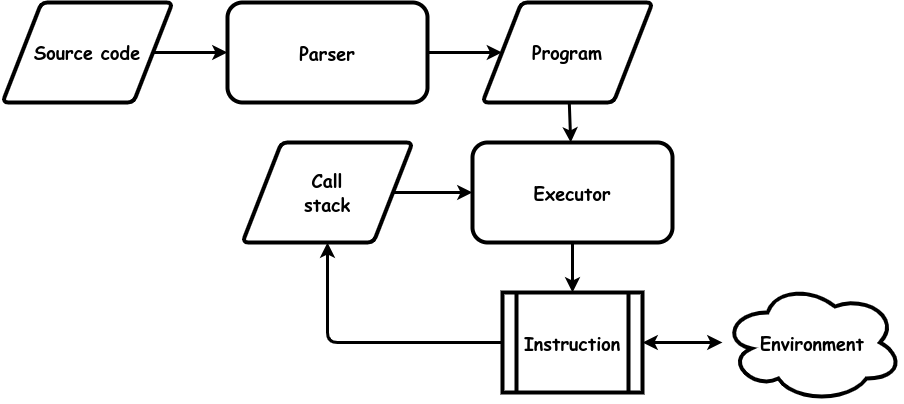

The diagram above was exported from draw.io. Its source (the exported page's mxGraphModel, read from the mxfile embedded in the PNG):
<mxGraphModel dx="1434" dy="723" grid="1" gridSize="10" guides="1" tooltips="1" connect="1" arrows="1" fold="1" page="1" pageScale="1" pageWidth="850" pageHeight="1100" math="0" shadow="0">
  <root>
    <mxCell id="0" />
    <mxCell id="1" parent="0" />
    <mxCell id="tv9WC5lIYfzOwHDltbdf-3" value="&lt;font face=&quot;Comic Sans MS&quot; style=&quot;font-size: 18px;&quot;&gt;Call&lt;br&gt;stack&lt;br&gt;&lt;/font&gt;" style="shape=parallelogram;html=1;strokeWidth=4;perimeter=parallelogramPerimeter;whiteSpace=wrap;rounded=1;arcSize=12;size=0.23;fontStyle=1;fontSize=18;" parent="1" vertex="1">
      <mxGeometry x="350" y="260" width="170" height="100" as="geometry" />
    </mxCell>
    <mxCell id="tv9WC5lIYfzOwHDltbdf-8" value="&lt;b style=&quot;font-size: 18px;&quot;&gt;Executor&lt;br&gt;&lt;/b&gt;" style="rounded=1;whiteSpace=wrap;html=1;strokeWidth=4;fontFamily=Comic Sans MS;fontSize=18;" parent="1" vertex="1">
      <mxGeometry x="580" y="260" width="200" height="100" as="geometry" />
    </mxCell>
    <mxCell id="L0PYxBQIbFbVqTzxwkQ5-1" value="" style="endArrow=none;startArrow=classic;html=1;rounded=0;strokeWidth=3;endFill=0;" parent="1" source="RERQCJBcEq8R5nZOyFl8-2" target="L0PYxBQIbFbVqTzxwkQ5-9" edge="1">
      <mxGeometry width="50" height="50" relative="1" as="geometry">
        <mxPoint x="950" y="100" as="sourcePoint" />
        <mxPoint x="680" y="310" as="targetPoint" />
      </mxGeometry>
    </mxCell>
    <mxCell id="L0PYxBQIbFbVqTzxwkQ5-7" value="" style="endArrow=none;startArrow=classic;html=1;rounded=0;strokeWidth=3;endFill=0;" parent="1" source="tv9WC5lIYfzOwHDltbdf-8" target="tv9WC5lIYfzOwHDltbdf-3" edge="1">
      <mxGeometry width="50" height="50" relative="1" as="geometry">
        <mxPoint x="590" y="332.46" as="sourcePoint" />
        <mxPoint x="420" y="332" as="targetPoint" />
      </mxGeometry>
    </mxCell>
    <mxCell id="L0PYxBQIbFbVqTzxwkQ5-9" value="&lt;font face=&quot;Comic Sans MS&quot; style=&quot;font-size: 18px;&quot;&gt;Source code&lt;br&gt;&lt;/font&gt;" style="shape=parallelogram;html=1;strokeWidth=4;perimeter=parallelogramPerimeter;whiteSpace=wrap;rounded=1;arcSize=12;size=0.23;fontStyle=1;fontSize=18;" parent="1" vertex="1">
      <mxGeometry x="110" y="120" width="170" height="100" as="geometry" />
    </mxCell>
    <mxCell id="L0PYxBQIbFbVqTzxwkQ5-10" value="Instruction" style="shape=process;whiteSpace=wrap;html=1;backgroundOutline=1;strokeWidth=4;fontSize=18;fontStyle=1;fontFamily=Comic Sans MS;" parent="1" vertex="1">
      <mxGeometry x="610" y="410" width="140" height="100" as="geometry" />
    </mxCell>
    <mxCell id="L0PYxBQIbFbVqTzxwkQ5-11" value="" style="endArrow=none;startArrow=classic;html=1;rounded=1;strokeWidth=3;endFill=0;" parent="1" source="tv9WC5lIYfzOwHDltbdf-3" target="L0PYxBQIbFbVqTzxwkQ5-10" edge="1">
      <mxGeometry width="50" height="50" relative="1" as="geometry">
        <mxPoint x="673" y="370" as="sourcePoint" />
        <mxPoint x="652" y="430" as="targetPoint" />
        <Array as="points">
          <mxPoint x="435" y="460" />
        </Array>
      </mxGeometry>
    </mxCell>
    <mxCell id="L0PYxBQIbFbVqTzxwkQ5-12" value="" style="endArrow=none;startArrow=classic;html=1;rounded=0;strokeWidth=3;endFill=0;" parent="1" source="L0PYxBQIbFbVqTzxwkQ5-10" target="tv9WC5lIYfzOwHDltbdf-8" edge="1">
      <mxGeometry width="50" height="50" relative="1" as="geometry">
        <mxPoint x="590" y="369" as="sourcePoint" />
        <mxPoint x="486" y="420" as="targetPoint" />
      </mxGeometry>
    </mxCell>
    <mxCell id="RERQCJBcEq8R5nZOyFl8-1" value="&lt;font face=&quot;Comic Sans MS&quot; style=&quot;font-size: 18px;&quot;&gt;Program&lt;br&gt;&lt;/font&gt;" style="shape=parallelogram;html=1;strokeWidth=4;perimeter=parallelogramPerimeter;whiteSpace=wrap;rounded=1;arcSize=12;size=0.23;fontStyle=1;fontSize=18;" vertex="1" parent="1">
      <mxGeometry x="590" y="120" width="170" height="100" as="geometry" />
    </mxCell>
    <mxCell id="RERQCJBcEq8R5nZOyFl8-2" value="&lt;b style=&quot;font-size: 18px;&quot;&gt;Parser&lt;br&gt;&lt;/b&gt;" style="rounded=1;whiteSpace=wrap;html=1;strokeWidth=4;fontFamily=Comic Sans MS;fontSize=18;" vertex="1" parent="1">
      <mxGeometry x="335" y="120" width="200" height="100" as="geometry" />
    </mxCell>
    <mxCell id="RERQCJBcEq8R5nZOyFl8-3" value="" style="endArrow=none;startArrow=classic;html=1;rounded=0;strokeWidth=3;endFill=0;" edge="1" parent="1" source="RERQCJBcEq8R5nZOyFl8-1" target="RERQCJBcEq8R5nZOyFl8-2">
      <mxGeometry width="50" height="50" relative="1" as="geometry">
        <mxPoint x="990" y="220" as="sourcePoint" />
        <mxPoint x="1084" y="115" as="targetPoint" />
      </mxGeometry>
    </mxCell>
    <mxCell id="RERQCJBcEq8R5nZOyFl8-4" value="" style="endArrow=none;startArrow=classic;html=1;rounded=0;strokeWidth=3;endFill=0;" edge="1" parent="1" source="tv9WC5lIYfzOwHDltbdf-8" target="RERQCJBcEq8R5nZOyFl8-1">
      <mxGeometry width="50" height="50" relative="1" as="geometry">
        <mxPoint x="1090" y="380" as="sourcePoint" />
        <mxPoint x="880" y="201" as="targetPoint" />
      </mxGeometry>
    </mxCell>
    <mxCell id="RERQCJBcEq8R5nZOyFl8-5" value="Environment" style="ellipse;shape=cloud;whiteSpace=wrap;html=1;fontSize=18;fontStyle=1;fontFamily=Comic Sans MS;strokeWidth=4;" vertex="1" parent="1">
      <mxGeometry x="830" y="400" width="180" height="120" as="geometry" />
    </mxCell>
    <mxCell id="RERQCJBcEq8R5nZOyFl8-6" value="" style="endArrow=classic;startArrow=classic;html=1;rounded=0;strokeWidth=3;endFill=1;" edge="1" parent="1" source="RERQCJBcEq8R5nZOyFl8-5" target="L0PYxBQIbFbVqTzxwkQ5-10">
      <mxGeometry width="50" height="50" relative="1" as="geometry">
        <mxPoint x="690" y="420" as="sourcePoint" />
        <mxPoint x="690" y="370" as="targetPoint" />
      </mxGeometry>
    </mxCell>
  </root>
</mxGraphModel>